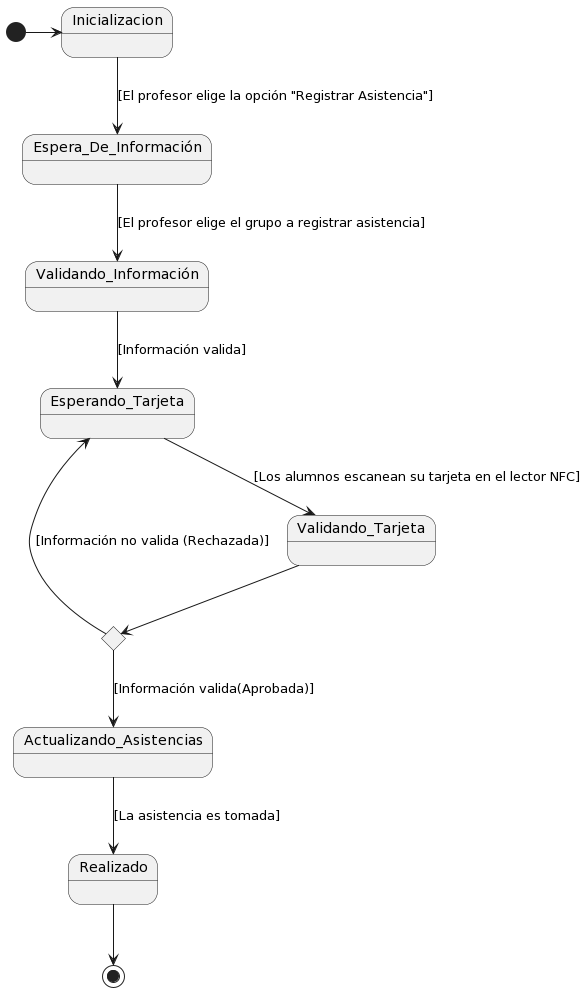

The diagram above was rendered by PlantUML. Its source (embedded in the PNG):
@startuml
state c1 <<choice>>

[*] -> Inicializacion

Inicializacion --> Espera_De_Información : [El profesor elige la opción "Registrar Asistencia"] 


Espera_De_Información --> Validando_Información : [El profesor elige el grupo a registrar asistencia] 

Validando_Información --> Esperando_Tarjeta : [Información valida] 

Esperando_Tarjeta --> Validando_Tarjeta : [Los alumnos escanean su tarjeta en el lector NFC] 

Validando_Tarjeta --> c1 

c1 --> Esperando_Tarjeta : [Información no valida (Rechazada)]

c1 --> Actualizando_Asistencias : [Información valida(Aprobada)] 

Actualizando_Asistencias --> Realizado : [La asistencia es tomada] 

Realizado --> [*]
@enduml